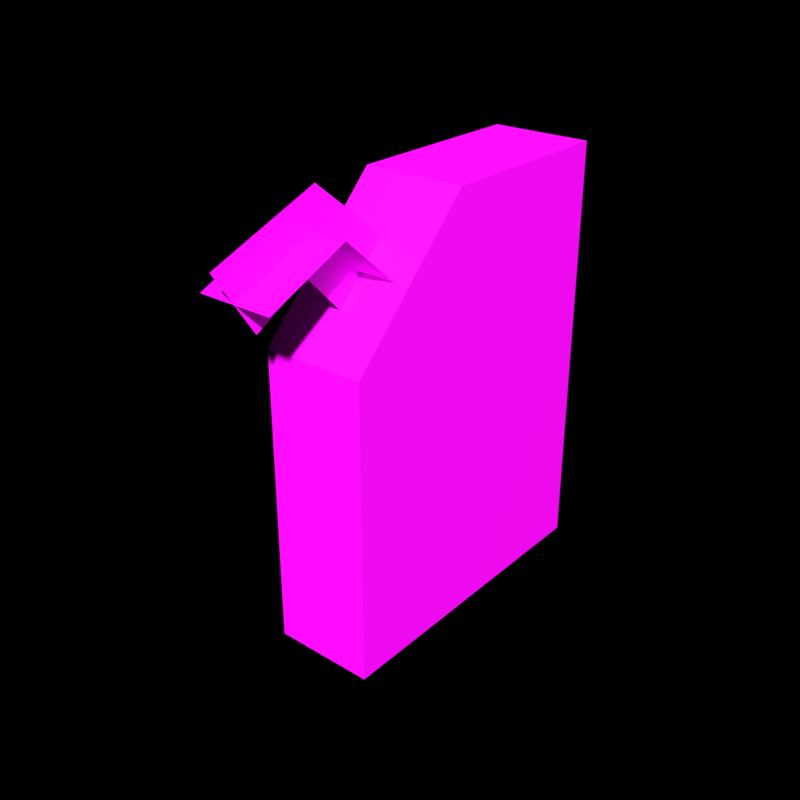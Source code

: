 # Source: sm_gasoline.blend  (saved by Blender 4.0.36; exported with 4.5.12 LTS)
import bpy
from mathutils import Matrix  # noqa: F401  (used for matrix-valued properties, if any)

bpy.ops.wm.read_factory_settings(use_empty=True)
scene = bpy.context.scene
scene.name = 'Scene'

# ---- collections
col_helpers = bpy.data.collections.new('Helpers'); scene.collection.children.link(col_helpers)
col_helpers.hide_render = True
col_scene = bpy.data.collections.new('Scene'); scene.collection.children.link(col_scene)

# ---- images (referenced by path relative to the original .blend; pixels are not part of the script)
import os
ASSET_DIR = os.environ.get("B2B_ASSET_DIR", "")  # directory of the original .blend (textures are referenced by path, not embedded)
HERE = os.path.dirname(os.path.abspath(__file__))  # packed textures are extracted next to this script under _unpacked/

def load_image(name, relpath, width, height, colorspace="sRGB"):
    """Load a texture the original file referenced (path relative to the .blend, or extracted next to this script)."""
    p = next((c for c in (os.path.join(HERE, relpath), os.path.join(ASSET_DIR, relpath)) if relpath and os.path.exists(c)), "")
    if p:
        img = bpy.data.images.load(p, check_existing=True)
        img.name = name
    else:  # same state as the original file: an image datablock whose file is absent (Cycles renders it pink)
        img = bpy.data.images.new(name, width, height)
        img.source = "FILE"
        img.filepath = "//" + (relpath or name)
    img.colorspace_settings.name = colorspace
    return img
img_t_jerry_png = load_image('t_jerry.png', 't_jerry.png', 1024, 1024, 'sRGB')

# ---- materials (node trees are filled in below, after node groups)
mat_jerry = bpy.data.materials.new('jerry')
mat_jerry.use_transparent_shadow = False

# ---- material node trees
mat_jerry.use_nodes = True; mat_jerry.node_tree.nodes.clear()
_N = mat_jerry.node_tree.nodes; _L = mat_jerry.node_tree.links
n0 = _N.new('ShaderNodeOutputMaterial'); n0.name = 'Material Output'; n0.location = (300, 300)
n1 = _N.new('ShaderNodeBsdfPrincipled'); n1.name = 'Principled BSDF'; n1.location = (10, 300)
n1.inputs[3].default_value = 1.45
n2 = _N.new('ShaderNodeTexImage'); n2.name = 'Image Texture'; n2.location = (-429, 311)
n2.image = img_t_jerry_png
_L.new(n1.outputs[0], n0.inputs[0])
_L.new(n2.outputs[0], n1.inputs[0])
n0.is_active_output = True

# ---- world
world_world = bpy.data.worlds.new('World'); scene.world = world_world
world_world.use_nodes = True; world_world.node_tree.nodes.clear()
_N = world_world.node_tree.nodes; _L = world_world.node_tree.links
n0 = _N.new('ShaderNodeOutputWorld'); n0.name = 'World Output'; n0.location = (300, 300)
n0.is_active_output = True
world_world.color = (0.05088, 0.05088, 0.05088)
world_world.use_sun_shadow = False
world_world.sun_shadow_jitter_overblur = 0.0

# ---- meshes
me_cube = bpy.data.meshes.new('Cube')
me_cube.from_pydata([(-0.09493, -0.32, -0.4), (-0.09493, -0.08, 0.4), (-0.09493, 0.28, -0.4), (-0.09493, 0.28, 0.4), (0.09493, -0.32, -0.4), (0.09493, -0.08, 0.4), (0.09493, 0.28, -0.4), (0.09493, 0.28, 0.4), (-0.09493, -0.32, 0.16), (-0.09493, 0.28, 0.16), (0.09493, 0.28, 0.16), (0.09493, -0.32, 0.16), (-7.015e-08, -0.2991, 0.4363), (7.415e-08, -0.3251, 0.3011), (-8.407e-08, -0.1423, 0.3103), (6.023e-08, -0.2396, 0.213), (0.06883, -0.3121, 0.3687), (-0.06883, -0.3121, 0.3687), (0.06883, -0.1909, 0.2617), (-0.06883, -0.1909, 0.2617), (-7.015e-08, -0.5033, 0.3601), (7.415e-08, -0.4274, 0.2453), (0.06883, -0.4654, 0.3027), (-0.06883, -0.4654, 0.3027)], [], [(8, 1, 3, 9), (9, 3, 7, 10), (10, 7, 5, 11), (11, 5, 1, 8), (2, 6, 4, 0), (7, 3, 1, 5), (4, 11, 8, 0), (6, 10, 11, 4), (2, 9, 10, 6), (0, 8, 9, 2), (12, 13, 15, 14), (16, 17, 19, 18), (17, 16, 22, 23), (13, 12, 20, 21)])
_uv = me_cube.uv_layers.new(name='UVMap')
_uv.uv.foreach_set('vector', [0.3719, 0.6183, 0.5523, 0.8287, 0.8254, 0.8497, 0.8239, 0.6342, 0.2341, 0.6186, 0.2316, 0.4005, 0.3382, 0.3847, 0.3396, 0.5962, 0.8044, 0.6353, 0.807, 0.8574, 0.5295, 0.835, 0.3329, 0.5808, 0.3602, 0.6394, 0.5608, 0.835, 0.4312, 0.8873, 0.2313, 0.6535, 0.2223, 0.1738, 0.3521, 0.1738, 0.3521, 0.584, 0.2223, 0.584, 0.2215, 0.3053, 0.3528, 0.3053, 0.3528, 0.5541, 0.2215, 0.5541, 0.3378, 0.0437, 0.3329, 0.5808, 0.2352, 0.6066, 0.2421, 0.08597, 0.7986, 0.1331, 0.8044, 0.6353, 0.3329, 0.5808, 0.3378, 0.0437, 0.2307, 0.1309, 0.2341, 0.6186, 0.3396, 0.5962, 0.3338, 0.09408, 0.371, -0.003869, 0.3719, 0.6183, 0.8239, 0.6342, 0.8205, 0.1465, 0.234, 0.9796, 0.2443, 0.9464, 0.2914, 0.9332, 0.3141, 0.9628, 0.2482, 0.9654, 0.2303, 0.9606, 0.2924, 0.9503, 0.3135, 0.9458, 0.2303, 0.9606, 0.2482, 0.9654, 0.1863, 0.8889, 0.168, 0.882, 0.2443, 0.9464, 0.234, 0.9796, 0.1598, 0.8927, 0.194, 0.8782])
me_cube.materials.append(mat_jerry)
me_cube.update()

# ---- objects
ob_gasoline = bpy.data.objects.new('gasoline', me_cube)

# ---- transforms, parenting, visibility, modifiers, constraints
ob_gasoline.location = (0.0, 0.0, 0.0)

# ---- collection membership
col_scene.objects.link(ob_gasoline)

# ---- scene / render settings (as saved in the file)
scene.frame_start = 0; scene.frame_end = 59; scene.frame_set(0)
scene.render.engine = 'BLENDER_EEVEE_NEXT'
scene.render.image_settings.color_mode = 'RGB'
scene.render.resolution_x = 2048
scene.render.resolution_y = 2048
scene.render.fps = 30
scene.render.film_transparent = True
scene.render.use_sequencer = False
scene.cycles.samples = 256
scene.cycles.sampling_pattern = 'TABULATED_SOBOL'
scene.view_settings.view_transform = 'Standard'
scene.view_settings.exposure = 1.0
bpy.context.view_layer.update()

# ---- added for rendering (the .blend has no active camera and no usable light): camera, sun
cam_auto = bpy.data.cameras.new('AutoCamera')
cam_auto.lens = 50.0
cam_auto.sensor_width = 36.0
cam_auto.clip_end = 1000.0
ob_auto_camera = bpy.data.objects.new('AutoCamera', cam_auto)
scene.collection.objects.link(ob_auto_camera)
ob_auto_camera.location = (1.07463, -1.40123, 0.877846)
ob_auto_camera.rotation_euler = (1.09748, -7.21219e-08, 0.694738)
scene.camera = ob_auto_camera
light_auto_sun = bpy.data.lights.new('AutoSun', 'SUN')
light_auto_sun.energy = 3.0
light_auto_sun.angle = 0.0523599
ob_auto_sun = bpy.data.objects.new('AutoSun', light_auto_sun)
scene.collection.objects.link(ob_auto_sun)
ob_auto_sun.rotation_euler = (0.872665, 0.174533, 0.523599)
bpy.context.view_layer.update()
